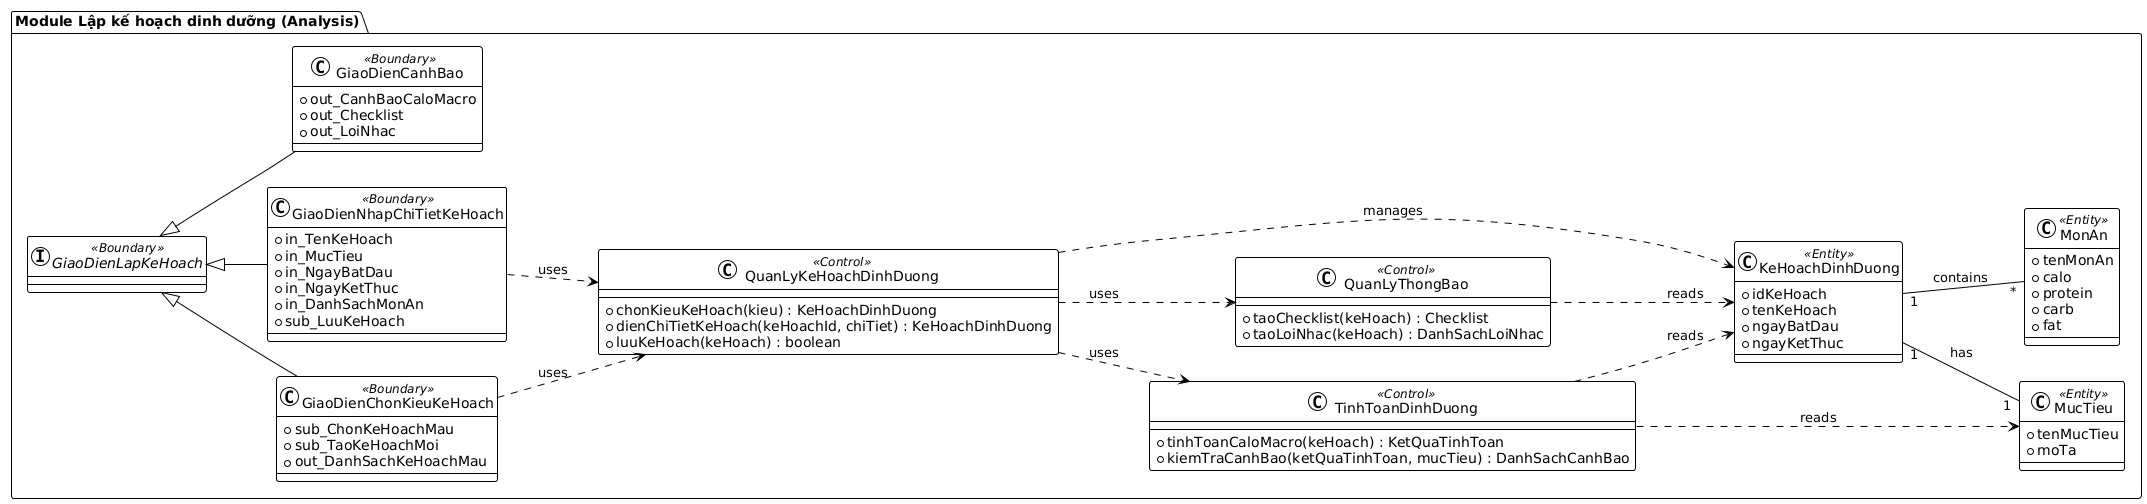

The diagram above was rendered by PlantUML. Its source (embedded in the PNG):
@startuml
!theme plain
left to right direction

package "Module Lập kế hoạch dinh dưỡng (Analysis)" {

    interface "GiaoDienLapKeHoach" <<Boundary>> {
    }

    class "GiaoDienChonKieuKeHoach" <<Boundary>> {
        + sub_ChonKeHoachMau
        + sub_TaoKeHoachMoi
        + out_DanhSachKeHoachMau
    }

    class "GiaoDienNhapChiTietKeHoach" <<Boundary>> {
        + in_TenKeHoach
        + in_MucTieu
        + in_NgayBatDau
        + in_NgayKetThuc
        + in_DanhSachMonAn
        + sub_LuuKeHoach
    }

    class "GiaoDienCanhBao" <<Boundary>> {
        + out_CanhBaoCaloMacro
        + out_Checklist
        + out_LoiNhac
    }

    class "QuanLyKeHoachDinhDuong" <<Control>> {
        + chonKieuKeHoach(kieu) : KeHoachDinhDuong
        + dienChiTietKeHoach(keHoachId, chiTiet) : KeHoachDinhDuong
        + luuKeHoach(keHoach) : boolean
    }

    class "TinhToanDinhDuong" <<Control>> {
        + tinhToanCaloMacro(keHoach) : KetQuaTinhToan
        + kiemTraCanhBao(ketQuaTinhToan, mucTieu) : DanhSachCanhBao
    }

    class "QuanLyThongBao" <<Control>> {
        + taoChecklist(keHoach) : Checklist
        + taoLoiNhac(keHoach) : DanhSachLoiNhac
    }

    class "KeHoachDinhDuong" <<Entity>> {
        + idKeHoach
        + tenKeHoach
        + ngayBatDau
        + ngayKetThuc
    }

    class "MonAn" <<Entity>> {
        + tenMonAn
        + calo
        + protein
        + carb
        + fat
    }

    class "MucTieu" <<Entity>> {
        + tenMucTieu
        + moTa
    }

    GiaoDienLapKeHoach <|-- GiaoDienChonKieuKeHoach
    GiaoDienLapKeHoach <|-- GiaoDienNhapChiTietKeHoach
    GiaoDienLapKeHoach <|-- GiaoDienCanhBao

    GiaoDienChonKieuKeHoach ..> QuanLyKeHoachDinhDuong : uses
    GiaoDienNhapChiTietKeHoach ..> QuanLyKeHoachDinhDuong : uses

    QuanLyKeHoachDinhDuong ..> TinhToanDinhDuong : uses
    QuanLyKeHoachDinhDuong ..> QuanLyThongBao : uses
    QuanLyKeHoachDinhDuong ..> KeHoachDinhDuong : manages

    TinhToanDinhDuong ..> KeHoachDinhDuong : reads
    TinhToanDinhDuong ..> MucTieu : reads

    QuanLyThongBao ..> KeHoachDinhDuong : reads

    KeHoachDinhDuong "1" -- "*" MonAn : contains
    KeHoachDinhDuong "1" -- "1" MucTieu : has

}
@enduml